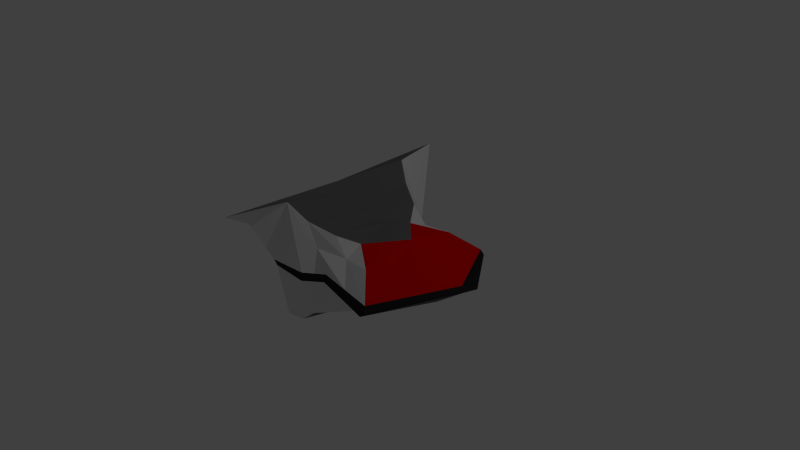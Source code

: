 # Source: ship.blend  (saved by Blender 2.71.0; exported with 4.5.12 LTS)
import bpy
from mathutils import Matrix  # noqa: F401  (used for matrix-valued properties, if any)

bpy.ops.wm.read_factory_settings(use_empty=True)
scene = bpy.context.scene
scene.name = 'Scene'

# ---- collections
col_collection_1 = bpy.data.collections.new('Collection 1'); scene.collection.children.link(col_collection_1)

# ---- materials (node trees are filled in below, after node groups)
mat_material = bpy.data.materials.new('Material')
mat_material.alpha_threshold = 0.0
mat_material.use_transparent_shadow = False
mat_material.roughness = 0.5
mat_material.line_color = (0.0, 0.0, 0.0, 1.0)
mat_red = bpy.data.materials.new('Red')
mat_red.alpha_threshold = 0.0
mat_red.use_transparent_shadow = False
mat_red.diffuse_color = (0.8, 0.0, 0.0, 1.0)
mat_red.roughness = 0.5
mat_red.line_color = (0.0, 0.0, 0.0, 1.0)
mat_green = bpy.data.materials.new('Green')
mat_green.alpha_threshold = 0.0
mat_green.use_transparent_shadow = False
mat_green.diffuse_color = (0.0, 0.8, 0.0, 1.0)
mat_green.roughness = 0.5
mat_green.line_color = (0.0, 0.0, 0.0, 1.0)
mat_undergrey = bpy.data.materials.new('UnderGrey')
mat_undergrey.alpha_threshold = 0.0
mat_undergrey.use_transparent_shadow = False
mat_undergrey.diffuse_color = (0.1523, 0.1523, 0.1523, 1.0)
mat_undergrey.roughness = 0.5
mat_undergrey.line_color = (0.0, 0.0, 0.0, 1.0)
mat_sideblack = bpy.data.materials.new('SideBlack')
mat_sideblack.alpha_threshold = 0.0
mat_sideblack.use_transparent_shadow = False
mat_sideblack.diffuse_color = (0.02365, 0.02365, 0.02365, 1.0)
mat_sideblack.roughness = 0.5
mat_sideblack.line_color = (0.0, 0.0, 0.0, 1.0)

# ---- material node trees

# ---- world
world_world = bpy.data.worlds.new('World'); scene.world = world_world
world_world.color = (0.05088, 0.05088, 0.05088)
world_world.use_sun_shadow = False
world_world.sun_shadow_jitter_overblur = 0.0
world_world.cycles.sampling_method = 'MANUAL'
world_world.cycles.sample_map_resolution = 256

# ---- cameras
cam_camera = bpy.data.cameras.new('Camera')
cam_camera.clip_end = 100.0
cam_camera.lens = 35.0
cam_camera.sensor_width = 32.0
cam_camera.sensor_height = 18.0
cam_camera.ortho_scale = 7.314
cam_camera.dof.focus_distance = 0.0
cam_camera.dof.aperture_fstop = 128.0

# ---- lights
light_lamp = bpy.data.lights.new('Lamp', 'POINT')
light_lamp.transmission_factor = 0.0
light_lamp.cutoff_distance = 30.0
light_lamp.energy = 100.0
light_lamp.shadow_buffer_clip_start = 1.001
light_lamp.shadow_soft_size = 0.1
light_lamp.shadow_maximum_resolution = 0.006
light_lamp.use_absolute_resolution = True
light_lamp.cycles.use_multiple_importance_sampling = False

# ---- meshes
me_cube = bpy.data.meshes.new('Cube')
me_cube.from_pydata([(0.6935, 0.753, -0.2058), (0.7064, -0.7573, -0.1996), (-1.113, -0.3361, -0.4101), (-1.113, 0.3109, -0.3694), (0.3047, 0.3635, 0.4275), (0.2834, -0.4488, 0.4181), (-1.075, -0.3232, 0.4159), (-1.113, 0.3665, 0.413), (1.0, 1.0, 0.0), (1.0, -1.041, 0.0), (-0.8939, -0.5405, -0.0247), (-0.8939, 0.527, -0.0247), (1.145, -5.96e-08, -0.2136), (-1.113, 0.0001438, -0.5377), (0.698, -5.364e-07, 0.4697), (-1.113, 0.0001438, 0.5333), (1.784, -2.98e-07, 0.2301), (-0.7281, 2.384e-07, 0.0), (-0.7667, 0.8471, -0.8608), (-0.7667, -0.8474, -0.8608), (-0.684, 1.698, 0.8685), (-0.6873, -1.706, 0.867), (-0.6722, -1.05, 0.007734), (-0.6722, 1.049, 0.007734), (-0.7417, -0.0001384, -0.8608), (-0.6502, -0.0001385, 0.829), (-0.918, 0.4878, -0.5447), (-0.918, -0.5094, -0.5795), (-0.8981, 0.6559, 0.6392), (-0.8663, -0.6209, 0.6414), (-0.7696, -0.7823, -0.0001881), (-0.7696, 0.7708, -0.0001881), (-0.9114, 0.0001018, -0.6882), (-0.9582, 0.0001017, 0.6362), (0.9775, 0.9581, 0.08252), (0.9744, -1.003, 0.08116), (-1.094, -0.4984, 0.1724), (-1.098, 0.4908, 0.1711), (1.545, -3.224e-07, 0.1761), (-0.7676, 1.494e-05, 0.05462), (-0.6744, -1.077, 0.07427), (-0.6741, 1.076, 0.07433), (-0.8904, -0.708, 0.1337), (-0.8936, 0.7013, 0.1332), (0.8919, 0.9757, -0.09827), (0.8919, -1.013, -0.09827), (-1.098, -0.5005, -0.1722), (-1.098, 0.4859, -0.1555), (1.573, -2.746e-07, 0.09228), (-0.766, 1.435e-05, -0.05284), (-0.6815, 1.029, -0.03188), (-0.6815, -1.03, -0.03188), (-0.8956, 0.685, -0.1198), (-0.8956, -0.6975, -0.127), (-0.8522, -0.6645, 0.3456), (-1.057, -0.4373, 0.3195), (-1.078, 0.4564, 0.3172), (-0.8697, 0.6786, 0.3693), (-0.8806, 0.5864, -0.1957), (-1.103, 0.4241, -0.2823), (-1.103, -0.4453, -0.3135), (-0.8806, -0.6034, -0.2085), (-0.7881, 0.7668, 0.6564), (-0.7775, -0.7542, 0.6568), (-0.8403, -2.412e-05, 0.7059), (-0.7824, -0.8923, 0.104), (-0.7839, 0.8884, 0.1038), (-0.8336, 1.288, 0.5895), (-0.7868, 0.9423, 0.4934), (-0.7791, -0.9379, 0.4937), (-0.8351, -1.292, 0.5889), (-0.5303, 0.8, -0.8699), (-0.5303, -0.8002, -0.8699), (-0.1396, -1.045, 0.003867), (-0.1396, 1.025, 0.003867), (-0.3725, -6.923e-05, -0.8699), (-0.1535, -1.04, 0.07771), (-0.1518, 1.017, 0.07843), (-0.1983, 1.003, -0.06507), (-0.1983, -1.021, -0.06507), (-0.4366, 0.9188, 0.9112), (-0.4401, -6.954e-05, 0.7136), (-0.4529, -0.9653, 0.904), (-0.2095, -3.504e-05, 0.5756), (-0.3093, 0.7765, -0.6905), (-0.3093, -0.7766, -0.6905), (-0.2021, 0.7751, 0.6883), (-0.2247, -0.8409, 0.6783), (0.09239, -0.8634, 0.001609), (0.09239, 0.8327, 0.001609), (-0.09098, -3.465e-05, -0.7394), (0.07611, -0.8459, 0.06557), (0.07808, 0.8122, 0.06642), (0.02356, 0.8136, -0.06738), (0.02356, -0.8418, -0.06738), (0.699, 0.6608, 0.3329), (0.6868, -0.7261, 0.3275), (0.1233, 0.6053, 0.5545), (0.1001, -0.6797, 0.5442), (0.5253, -0.9247, 0.07336), (0.5278, 0.8851, 0.07447), (-0.06203, 0.7936, 0.3774), (-0.07427, -0.8434, 0.3719), (0.3042, 0.6313, 0.3083), (0.2935, -0.69, 0.3036), (0.2118, -1.353e-05, 0.5133), (0.00113, -2.428e-05, 0.5215)], [], [(32, 27, 2, 13), (33, 15, 6, 29), (38, 14, 5, 96, 35), (54, 29, 6, 55), (37, 39, 56), (58, 26, 3, 59), (48, 16, 9, 45), (53, 30, 10, 46), (49, 17, 11, 47), (43, 31, 11, 37), (26, 32, 13, 3), (28, 7, 15, 33), (34, 95, 4, 14, 38), (36, 55, 39), (44, 8, 16, 48), (46, 10, 17, 49), (75, 72, 19, 24), (81, 25, 21, 82), (76, 82, 21, 70, 40), (78, 71, 18, 50), (79, 73, 22, 51), (77, 74, 23, 41), (71, 75, 24, 18), (80, 20, 25, 81), (24, 19, 27, 32), (64, 33, 29, 63), (65, 69, 54, 42), (50, 18, 26, 58, 52), (51, 22, 30, 53), (41, 23, 31, 43, 66), (18, 24, 32, 26), (62, 28, 33, 64), (16, 38, 35, 9), (30, 42, 36, 10), (17, 39, 37, 11), (57, 43, 37, 56), (8, 34, 38, 16), (10, 36, 39, 17), (73, 76, 40, 22), (80, 77, 41, 67, 20), (22, 40, 65, 42, 30), (20, 67, 62), (31, 52, 47, 11), (27, 61, 60, 2), (49, 59, 3), (0, 44, 48, 12), (2, 60, 49), (74, 78, 50, 23), (72, 79, 51, 19), (23, 50, 52, 31), (19, 51, 53, 61, 27), (42, 54, 55, 36), (28, 57, 56, 7), (52, 58, 59, 47), (61, 53, 46, 60), (25, 64, 63, 21), (20, 62, 64, 25), (40, 70, 69, 65), (62, 68, 57, 28), (67, 41, 66, 68), (68, 66, 43, 57), (21, 63, 70), (69, 63, 29, 54), (90, 85, 72, 75), (93, 84, 71, 78), (94, 88, 73, 79), (92, 89, 74, 77), (84, 90, 75, 71), (88, 91, 76, 73), (89, 93, 78, 74), (85, 94, 79, 72), (86, 101, 92, 77, 80), (83, 81, 82, 87), (91, 102, 87, 82, 76), (86, 80, 81, 83), (12, 1, 85, 90), (44, 0, 93), (45, 9, 88, 94), (34, 8, 89, 92, 100), (0, 12, 90, 84), (9, 35, 99, 91, 88), (8, 44, 93, 89), (103, 100, 92, 101), (106, 83, 87, 98), (104, 98, 87, 102), (97, 86, 83, 106), (97, 103, 101, 86), (4, 95, 103, 97), (95, 34, 100, 103), (99, 104, 102, 91), (35, 96, 104, 99), (96, 5, 98, 104), (14, 105, 5), (14, 4, 105), (105, 106, 98, 5), (4, 97, 106, 105), (0, 84, 93), (12, 48, 45, 1), (1, 45, 94), (1, 94, 85), (62, 67, 68), (63, 69, 70), (56, 39, 7), (55, 6, 39), (39, 15, 7), (6, 15, 39), (49, 47, 59), (60, 46, 49), (13, 49, 3), (13, 2, 49)])
me_cube.polygons.foreach_set('material_index', [3, 3, 1, 0, 2, 0, 4, 4, 2, 4, 3, 3, 1, 2, 4, 2, 3, 3, 0, 0, 4, 4, 3, 3, 3, 3, 0, 0, 4, 4, 3, 3, 4, 4, 2, 0, 4, 2, 4, 0, 4, 0, 4, 0, 2, 3, 2, 4, 0, 4, 0, 0, 0, 0, 0, 3, 3, 0, 0, 0, 0, 0, 0, 3, 0, 4, 4, 3, 4, 4, 0, 0, 3, 0, 3, 3, 0, 4, 4, 3, 4, 4, 0, 3, 0, 3, 0, 0, 0, 0, 0, 0, 3, 3, 3, 3, 0, 3, 0, 0, 0, 0, 2, 2, 2, 2, 2, 2, 2, 2])
me_cube.materials.append(mat_material)
me_cube.materials.append(mat_red)
me_cube.materials.append(mat_green)
me_cube.materials.append(mat_undergrey)
me_cube.materials.append(mat_sideblack)
me_cube.use_remesh_preserve_volume = False
me_cube.use_remesh_preserve_attributes = False
me_cube.use_mirror_vertex_groups = False
me_cube.update()

# ---- objects
ob_cube = bpy.data.objects.new('Cube', me_cube)
ob_lamp = bpy.data.objects.new('Lamp', light_lamp)
ob_camera = bpy.data.objects.new('Camera', cam_camera)

# ---- transforms, parenting, visibility, modifiers, constraints
ob_cube.location = (0.0, 0.0, 0.0)
ob_cube.lock_rotations_4d = False
ob_cube.empty_display_type = 'ARROWS'
ob_cube.lineart.crease_threshold = 0.0
ob_lamp.location = (4.076, 1.005, 5.904)
ob_lamp.rotation_euler = (0.6503, 0.05522, 1.866)
ob_lamp.lock_rotations_4d = False
ob_lamp.empty_display_type = 'ARROWS'
ob_lamp.color = (0.0, 0.0, 0.0, 0.0)
ob_lamp.lineart.crease_threshold = 0.0
ob_camera.location = (7.481, -6.508, 5.344)
ob_camera.rotation_euler = (1.109, 0.01082, 0.8149)
ob_camera.lock_rotations_4d = False
ob_camera.empty_display_type = 'ARROWS'
ob_camera.color = (0.0, 0.0, 0.0, 0.0)
ob_camera.display_type = 'WIRE'
ob_camera.lineart.crease_threshold = 0.0

# ---- collection membership
col_collection_1.objects.link(ob_cube)
col_collection_1.objects.link(ob_lamp)
col_collection_1.objects.link(ob_camera)

# ---- scene / render settings (as saved in the file)
scene.camera = ob_camera
scene.frame_start = 1; scene.frame_end = 250; scene.frame_set(1)
scene.render.engine = 'BLENDER_EEVEE_NEXT'
scene.render.resolution_percentage = 50
scene.render.dither_intensity = 0.0
scene.cycles.use_denoising = False
scene.cycles.samples = 10
scene.cycles.sampling_pattern = 'TABULATED_SOBOL'
scene.cycles.light_sampling_threshold = 0.0
scene.cycles.use_adaptive_sampling = False
scene.cycles.use_light_tree = False
scene.cycles.blur_glossy = 0.0
scene.cycles.volume_bounces = 1
scene.cycles.pixel_filter_type = 'GAUSSIAN'
scene.cycles.sample_clamp_indirect = 0.0
scene.view_settings.view_transform = 'Standard'
bpy.context.view_layer.update()
